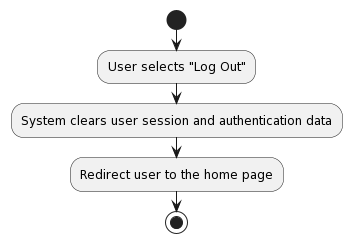

The diagram above was rendered by PlantUML. Its source (embedded in the PNG):
@startuml
start
:User selects "Log Out";
:System clears user session and authentication data;
:Redirect user to the home page;
stop
@enduml